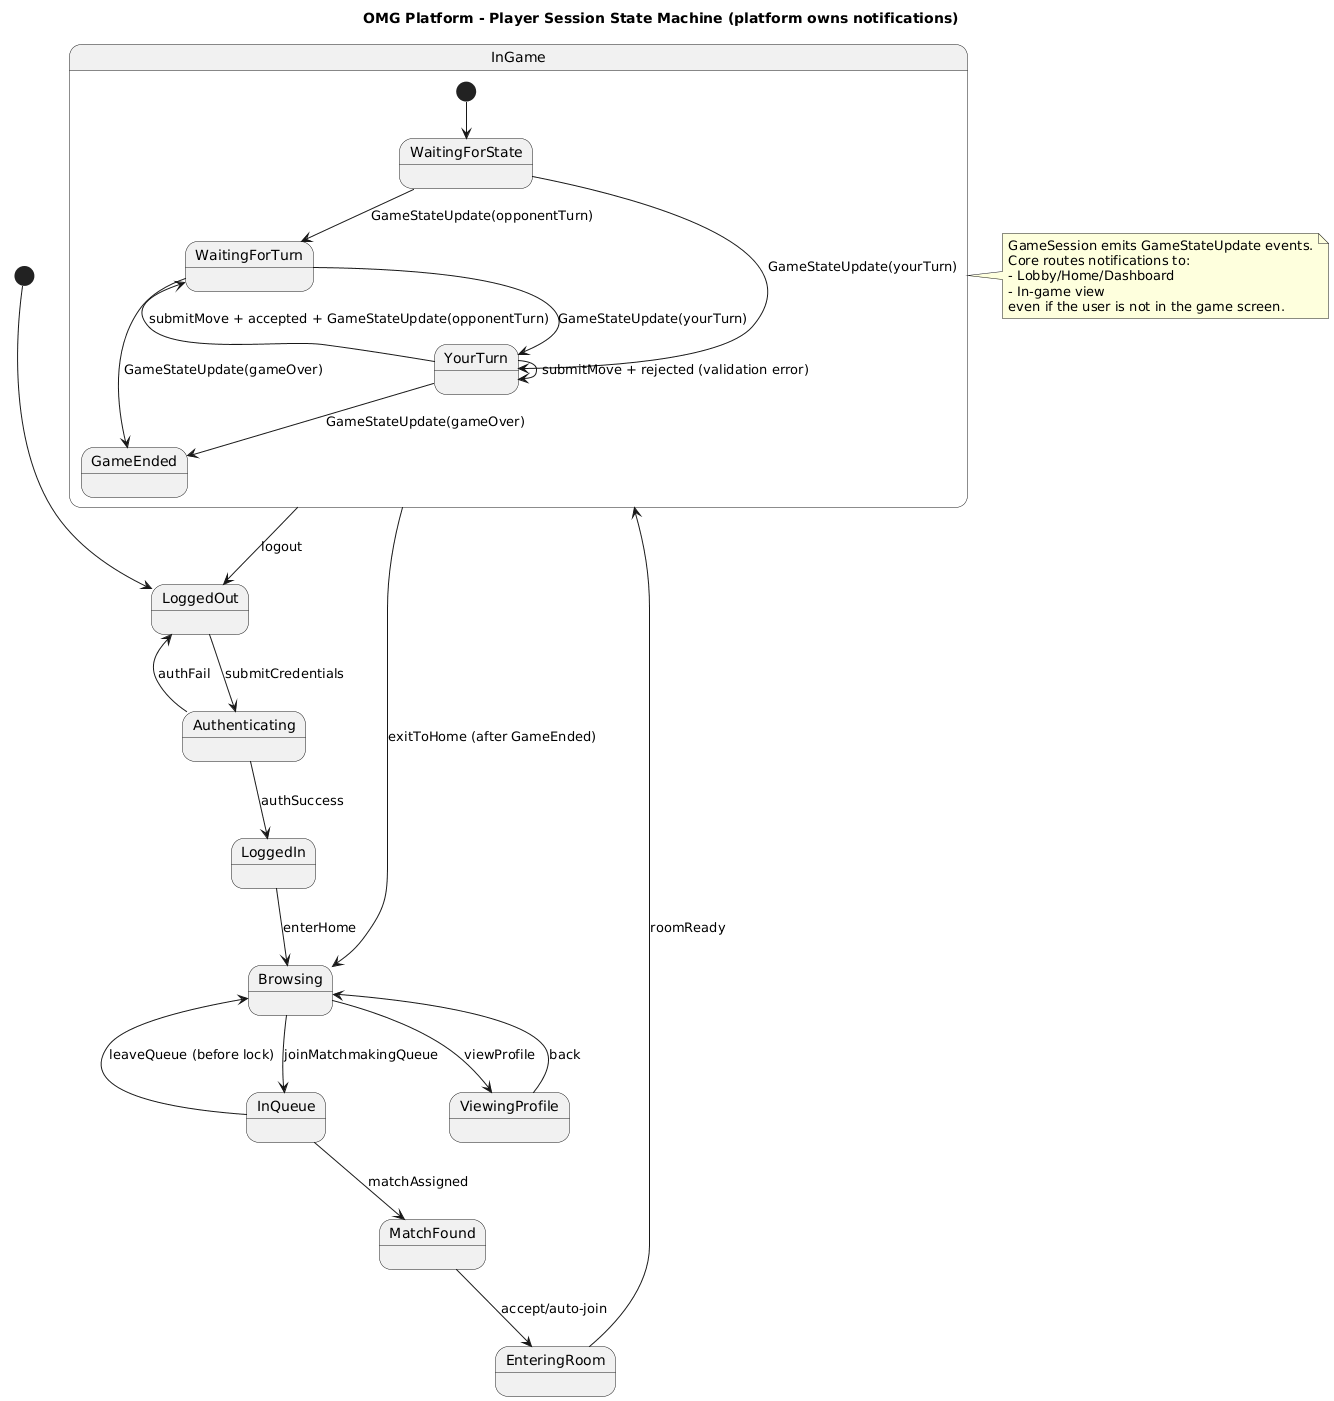

The diagram above was rendered by PlantUML. Its source (embedded in the PNG):
@startuml
title OMG Platform - Player Session State Machine (platform owns notifications)

[*] --> LoggedOut

LoggedOut --> Authenticating : submitCredentials
Authenticating --> LoggedIn : authSuccess
Authenticating --> LoggedOut : authFail

LoggedIn --> Browsing : enterHome
Browsing --> ViewingProfile : viewProfile
ViewingProfile --> Browsing : back

Browsing --> InQueue : joinMatchmakingQueue
InQueue --> Browsing : leaveQueue (before lock)
InQueue --> MatchFound : matchAssigned

MatchFound --> EnteringRoom : accept/auto-join
EnteringRoom --> InGame : roomReady

state InGame {
  [*] --> WaitingForState
  WaitingForState --> WaitingForTurn : GameStateUpdate(opponentTurn)
  WaitingForState --> YourTurn : GameStateUpdate(yourTurn)

  WaitingForTurn --> YourTurn : GameStateUpdate(yourTurn)
  YourTurn --> WaitingForTurn : submitMove + accepted + GameStateUpdate(opponentTurn)
  YourTurn --> YourTurn : submitMove + rejected (validation error)

  WaitingForTurn --> GameEnded : GameStateUpdate(gameOver)
  YourTurn --> GameEnded : GameStateUpdate(gameOver)
}

InGame --> Browsing : exitToHome (after GameEnded)
InGame --> LoggedOut : logout

' Key platform idea:
note right of InGame
GameSession emits GameStateUpdate events.
Core routes notifications to:
- Lobby/Home/Dashboard
- In-game view
even if the user is not in the game screen.
end note
@enduml